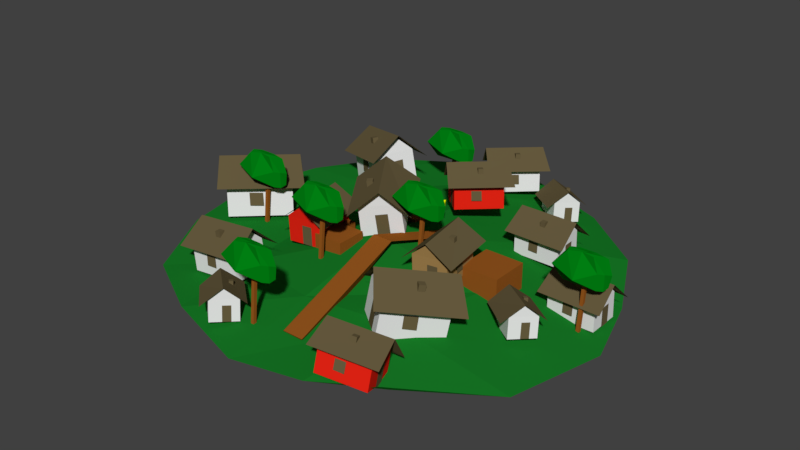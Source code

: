 # Source: city_1.blend  (saved by Blender 2.78.0; exported with 4.5.12 LTS)
import bpy
from mathutils import Matrix  # noqa: F401  (used for matrix-valued properties, if any)

bpy.ops.wm.read_factory_settings(use_empty=True)
scene = bpy.context.scene
scene.name = 'Scene'

# ---- collections
col_collection_1 = bpy.data.collections.new('Collection 1'); scene.collection.children.link(col_collection_1)

# ---- materials (node trees are filled in below, after node groups)
mat_roof = bpy.data.materials.new('Roof')
mat_roof.alpha_threshold = 0.0
mat_roof.use_transparent_shadow = False
mat_roof.diffuse_color = (0.1356, 0.1046, 0.04971, 1.0)
mat_roof.specular_color = (0.1356, 0.1046, 0.04971)
mat_roof.roughness = 0.5
mat_door = bpy.data.materials.new('Door')
mat_door.alpha_threshold = 0.0
mat_door.use_transparent_shadow = False
mat_door.diffuse_color = (0.1356, 0.1046, 0.04971, 1.0)
mat_door.roughness = 0.5
mat_house = bpy.data.materials.new('House')
mat_house.alpha_threshold = 0.0
mat_house.use_transparent_shadow = False
mat_house.roughness = 0.5
mat_house.line_color = (0.0, 0.0, 0.0, 1.0)
mat_house_001 = bpy.data.materials.new('House.001')
mat_house_001.alpha_threshold = 0.0
mat_house_001.use_transparent_shadow = False
mat_house_001.diffuse_color = (0.8, 0.01742, 0.007502, 1.0)
mat_house_001.roughness = 0.5
mat_house_001.line_color = (0.0, 0.0, 0.0, 1.0)
mat_house_002 = bpy.data.materials.new('House.002')
mat_house_002.alpha_threshold = 0.0
mat_house_002.use_transparent_shadow = False
mat_house_002.diffuse_color = (0.3757, 0.2298, 0.08028, 1.0)
mat_house_002.roughness = 0.5
mat_house_002.line_color = (0.0, 0.0, 0.0, 1.0)
mat_crate = bpy.data.materials.new('Crate')
mat_crate.alpha_threshold = 0.0
mat_crate.use_transparent_shadow = False
mat_crate.preview_render_type = 'CUBE'
mat_crate.diffuse_color = (0.3095, 0.09531, 0.0137, 1.0)
mat_crate.roughness = 0.5
mat_material_001 = bpy.data.materials.new('Material.001')
mat_material_001.alpha_threshold = 0.0
mat_material_001.use_transparent_shadow = False
mat_material_001.diffuse_color = (0.0, 0.2079, 0.00612, 1.0)
mat_material_001.specular_color = (0.009888, 0.2598, 0.01026)
mat_material_001.roughness = 0.5
mat_light = bpy.data.materials.new('Light')
mat_light.alpha_threshold = 0.0
mat_light.use_transparent_shadow = False
mat_light.diffuse_color = (0.789, 0.9114, 0.0, 1.0)
mat_light.specular_color = (1.0, 0.6817, 0.0)
mat_light.roughness = 0.5
mat_crate_001 = bpy.data.materials.new('Crate.001')
mat_crate_001.alpha_threshold = 0.0
mat_crate_001.use_transparent_shadow = False
mat_crate_001.preview_render_type = 'CUBE'
mat_crate_001.diffuse_color = (0.3095, 0.09531, 0.0137, 1.0)
mat_crate_001.roughness = 0.5
mat_grass = bpy.data.materials.new('Grass')
mat_grass.alpha_threshold = 0.0
mat_grass.use_transparent_shadow = False
mat_grass.diffuse_color = (0.00866, 0.1902, 0.0192, 1.0)
mat_grass.roughness = 0.5

# ---- material node trees

# ---- world
world_world = bpy.data.worlds.new('World'); scene.world = world_world
world_world.color = (0.05088, 0.05088, 0.05088)
world_world.use_sun_shadow = False
world_world.sun_shadow_jitter_overblur = 0.0
world_world.cycles.sampling_method = 'MANUAL'

# ---- meshes
me_plane_015 = bpy.data.meshes.new('Plane.015')
me_plane_015.from_pydata([(-0.1037, -0.9279, -1.172), (-0.08826, -0.7072, -1.475), (-0.4912, -0.9275, -1.16), (-0.4757, -0.7067, -1.463), (-0.2108, -1.133, -0.5741), (-0.2115, -1.264, -0.4316), (-0.2096, -0.9905, -0.4428), (-0.2102, -1.122, -0.3002), (-0.017, -1.134, -0.5745), (-0.01764, -1.266, -0.4319), (-0.01576, -0.9918, -0.4431), (-0.0164, -1.123, -0.3006), (-1.125, -0.6736, -0.874), (-1.11, -0.1743, -1.435), (-1.128, -0.3896, -0.6103), (-1.113, 0.1098, -1.171), (0.7725, -0.5867, -0.8065), (0.7813, -0.0754, -1.356), (0.7711, -0.3084, -0.5367), (0.7798, 0.2029, -1.087), (-1.331, -0.992, 0.003845), (1.0, -1.0, 0.0), (-1.243, 0.2949, 0.06182), (1.1, 0.2279, -0.02241), (-1.391, -1.272, -1.191), (1.088, -1.302, -1.216), (0.7579, 0.5215, -0.7929), (0.7607, -0.4595, -1.689), (-1.105, -0.4466, -1.685), (-1.107, 0.5344, -0.7894), (0.7305, -0.1917, -0.05806), (0.7364, -1.142, -0.9133), (-1.129, -1.129, -0.9098), (-1.132, -0.1484, -0.01388), (0.6999, -0.9824, -0.06235), (-0.2007, -0.17, -0.03597), (-0.1963, -1.136, -0.9116), (-1.164, -0.9543, -0.03849), (-0.232, -0.9683, -0.05042)], [], [(0, 1, 3, 2), (4, 5, 7, 6), (6, 7, 11, 10), (10, 11, 9, 8), (8, 9, 5, 4), (6, 10, 8, 4), (11, 7, 5, 9), (12, 13, 15, 14), (16, 17, 19, 18), (20, 21, 23, 22), (21, 20, 24, 25), (26, 27, 28, 29), (38, 37, 32, 36), (26, 30, 34, 31, 27), (27, 31, 36, 32, 28), (28, 32, 37, 33, 29), (30, 26, 29, 33, 35), (34, 38, 36, 31), (30, 35, 38, 34), (35, 33, 37, 38)])
me_plane_015.polygons.foreach_set('material_index', [1, 1, 1, 1, 1, 1, 1, 1, 1, 0, 0, 2, 2, 2, 2, 2, 2, 2, 2, 2])
me_plane_015.materials.append(mat_roof)
me_plane_015.materials.append(mat_door)
me_plane_015.materials.append(mat_house)
me_plane_015.use_remesh_preserve_volume = False
me_plane_015.use_remesh_preserve_attributes = False
me_plane_015.use_mirror_vertex_groups = False
me_plane_015.update()
me_plane_014 = bpy.data.meshes.new('Plane.014')
me_plane_014.from_pydata([(-0.1037, -0.9279, -1.172), (-0.08826, -0.7072, -1.475), (-0.4912, -0.9275, -1.16), (-0.4757, -0.7067, -1.463), (-0.2108, -1.133, -0.5741), (-0.2115, -1.264, -0.4316), (-0.2096, -0.9905, -0.4428), (-0.2102, -1.122, -0.3002), (-0.017, -1.134, -0.5745), (-0.01764, -1.266, -0.4319), (-0.01576, -0.9918, -0.4431), (-0.0164, -1.123, -0.3006), (-1.125, -0.6736, -0.874), (-1.11, -0.1743, -1.435), (-1.128, -0.3896, -0.6103), (-1.113, 0.1098, -1.171), (0.7725, -0.5867, -0.8065), (0.7813, -0.0754, -1.356), (0.7711, -0.3084, -0.5367), (0.7798, 0.2029, -1.087), (-1.331, -0.992, 0.003845), (1.0, -1.0, 0.0), (-1.243, 0.2949, 0.06182), (1.1, 0.2279, -0.02241), (-1.391, -1.272, -1.191), (1.088, -1.302, -1.216), (0.7579, 0.5215, -0.7929), (0.7607, -0.4595, -1.689), (-1.105, -0.4466, -1.685), (-1.107, 0.5344, -0.7894), (0.7305, -0.1917, -0.05806), (0.7364, -1.142, -0.9133), (-1.129, -1.129, -0.9098), (-1.132, -0.1484, -0.01388), (0.6999, -0.9824, -0.06235), (-0.2007, -0.17, -0.03597), (-0.1963, -1.136, -0.9116), (-1.164, -0.9543, -0.03849), (-0.232, -0.9683, -0.05042)], [], [(0, 1, 3, 2), (4, 5, 7, 6), (6, 7, 11, 10), (10, 11, 9, 8), (8, 9, 5, 4), (6, 10, 8, 4), (11, 7, 5, 9), (12, 13, 15, 14), (16, 17, 19, 18), (20, 21, 23, 22), (21, 20, 24, 25), (26, 27, 28, 29), (38, 37, 32, 36), (26, 30, 34, 31, 27), (27, 31, 36, 32, 28), (28, 32, 37, 33, 29), (30, 26, 29, 33, 35), (34, 38, 36, 31), (30, 35, 38, 34), (35, 33, 37, 38)])
me_plane_014.polygons.foreach_set('material_index', [1, 1, 1, 1, 1, 1, 1, 1, 1, 0, 0, 2, 2, 2, 2, 2, 2, 2, 2, 2])
me_plane_014.materials.append(mat_roof)
me_plane_014.materials.append(mat_door)
me_plane_014.materials.append(mat_house)
me_plane_014.use_remesh_preserve_volume = False
me_plane_014.use_remesh_preserve_attributes = False
me_plane_014.use_mirror_vertex_groups = False
me_plane_014.update()
me_plane_013 = bpy.data.meshes.new('Plane.013')
me_plane_013.from_pydata([(-0.1037, -0.9279, -1.172), (-0.08826, -0.7072, -1.475), (-0.4912, -0.9275, -1.16), (-0.4757, -0.7067, -1.463), (-0.2108, -1.133, -0.5741), (-0.2115, -1.264, -0.4316), (-0.2096, -0.9905, -0.4428), (-0.2102, -1.122, -0.3002), (-0.017, -1.134, -0.5745), (-0.01764, -1.266, -0.4319), (-0.01576, -0.9918, -0.4431), (-0.0164, -1.123, -0.3006), (-1.125, -0.6736, -0.874), (-1.11, -0.1743, -1.435), (-1.128, -0.3896, -0.6103), (-1.113, 0.1098, -1.171), (0.7725, -0.5867, -0.8065), (0.7813, -0.0754, -1.356), (0.7711, -0.3084, -0.5367), (0.7798, 0.2029, -1.087), (-1.331, -0.992, 0.003845), (1.0, -1.0, 0.0), (-1.243, 0.2949, 0.06182), (1.1, 0.2279, -0.02241), (-1.391, -1.272, -1.191), (1.088, -1.302, -1.216), (0.7579, 0.5215, -0.7929), (0.7607, -0.4595, -1.689), (-1.105, -0.4466, -1.685), (-1.107, 0.5344, -0.7894), (0.7305, -0.1917, -0.05806), (0.7364, -1.142, -0.9133), (-1.129, -1.129, -0.9098), (-1.132, -0.1484, -0.01388), (0.6999, -0.9824, -0.06235), (-0.2007, -0.17, -0.03597), (-0.1963, -1.136, -0.9116), (-1.164, -0.9543, -0.03849), (-0.232, -0.9683, -0.05042)], [], [(0, 1, 3, 2), (4, 5, 7, 6), (6, 7, 11, 10), (10, 11, 9, 8), (8, 9, 5, 4), (6, 10, 8, 4), (11, 7, 5, 9), (12, 13, 15, 14), (16, 17, 19, 18), (20, 21, 23, 22), (21, 20, 24, 25), (26, 27, 28, 29), (38, 37, 32, 36), (26, 30, 34, 31, 27), (27, 31, 36, 32, 28), (28, 32, 37, 33, 29), (30, 26, 29, 33, 35), (34, 38, 36, 31), (30, 35, 38, 34), (35, 33, 37, 38)])
me_plane_013.polygons.foreach_set('material_index', [1, 1, 1, 1, 1, 1, 1, 1, 1, 0, 0, 2, 2, 2, 2, 2, 2, 2, 2, 2])
me_plane_013.materials.append(mat_roof)
me_plane_013.materials.append(mat_door)
me_plane_013.materials.append(mat_house)
me_plane_013.use_remesh_preserve_volume = False
me_plane_013.use_remesh_preserve_attributes = False
me_plane_013.use_mirror_vertex_groups = False
me_plane_013.update()
me_plane_012 = bpy.data.meshes.new('Plane.012')
me_plane_012.from_pydata([(-0.1037, -0.9279, -1.172), (-0.08826, -0.7072, -1.475), (-0.4912, -0.9275, -1.16), (-0.4757, -0.7067, -1.463), (-0.2108, -1.133, -0.5741), (-0.2115, -1.264, -0.4316), (-0.2096, -0.9905, -0.4428), (-0.2102, -1.122, -0.3002), (-0.017, -1.134, -0.5745), (-0.01764, -1.266, -0.4319), (-0.01576, -0.9918, -0.4431), (-0.0164, -1.123, -0.3006), (-1.125, -0.6736, -0.874), (-1.11, -0.1743, -1.435), (-1.128, -0.3896, -0.6103), (-1.113, 0.1098, -1.171), (0.7725, -0.5867, -0.8065), (0.7813, -0.0754, -1.356), (0.7711, -0.3084, -0.5367), (0.7798, 0.2029, -1.087), (-1.331, -0.992, 0.003845), (1.0, -1.0, 0.0), (-1.243, 0.2949, 0.06182), (1.1, 0.2279, -0.02241), (-1.391, -1.272, -1.191), (1.088, -1.302, -1.216), (0.7579, 0.5215, -0.7929), (0.7607, -0.4595, -1.689), (-1.105, -0.4466, -1.685), (-1.107, 0.5344, -0.7894), (0.7305, -0.1917, -0.05806), (0.7364, -1.142, -0.9133), (-1.129, -1.129, -0.9098), (-1.132, -0.1484, -0.01388), (0.6999, -0.9824, -0.06235), (-0.2007, -0.17, -0.03597), (-0.1963, -1.136, -0.9116), (-1.164, -0.9543, -0.03849), (-0.232, -0.9683, -0.05042)], [], [(0, 1, 3, 2), (4, 5, 7, 6), (6, 7, 11, 10), (10, 11, 9, 8), (8, 9, 5, 4), (6, 10, 8, 4), (11, 7, 5, 9), (12, 13, 15, 14), (16, 17, 19, 18), (20, 21, 23, 22), (21, 20, 24, 25), (26, 27, 28, 29), (38, 37, 32, 36), (26, 30, 34, 31, 27), (27, 31, 36, 32, 28), (28, 32, 37, 33, 29), (30, 26, 29, 33, 35), (34, 38, 36, 31), (30, 35, 38, 34), (35, 33, 37, 38)])
me_plane_012.polygons.foreach_set('material_index', [1, 1, 1, 1, 1, 1, 1, 1, 1, 0, 0, 2, 2, 2, 2, 2, 2, 2, 2, 2])
me_plane_012.materials.append(mat_roof)
me_plane_012.materials.append(mat_door)
me_plane_012.materials.append(mat_house)
me_plane_012.use_remesh_preserve_volume = False
me_plane_012.use_remesh_preserve_attributes = False
me_plane_012.use_mirror_vertex_groups = False
me_plane_012.update()
me_plane_011 = bpy.data.meshes.new('Plane.011')
me_plane_011.from_pydata([(-0.1037, -0.9279, -1.172), (-0.08826, -0.7072, -1.475), (-0.4912, -0.9275, -1.16), (-0.4757, -0.7067, -1.463), (-0.2108, -1.133, -0.5741), (-0.2115, -1.264, -0.4316), (-0.2096, -0.9905, -0.4428), (-0.2102, -1.122, -0.3002), (-0.017, -1.134, -0.5745), (-0.01764, -1.266, -0.4319), (-0.01576, -0.9918, -0.4431), (-0.0164, -1.123, -0.3006), (-1.125, -0.6736, -0.874), (-1.11, -0.1743, -1.435), (-1.128, -0.3896, -0.6103), (-1.113, 0.1098, -1.171), (0.7725, -0.5867, -0.8065), (0.7813, -0.0754, -1.356), (0.7711, -0.3084, -0.5367), (0.7798, 0.2029, -1.087), (-1.331, -0.992, 0.003845), (1.0, -1.0, 0.0), (-1.243, 0.2949, 0.06182), (1.1, 0.2279, -0.02241), (-1.391, -1.272, -1.191), (1.088, -1.302, -1.216), (0.7579, 0.5215, -0.7929), (0.7607, -0.4595, -1.689), (-1.105, -0.4466, -1.685), (-1.107, 0.5344, -0.7894), (0.7305, -0.1917, -0.05806), (0.7364, -1.142, -0.9133), (-1.129, -1.129, -0.9098), (-1.132, -0.1484, -0.01388), (0.6999, -0.9824, -0.06235), (-0.2007, -0.17, -0.03597), (-0.1963, -1.136, -0.9116), (-1.164, -0.9543, -0.03849), (-0.232, -0.9683, -0.05042)], [], [(0, 1, 3, 2), (4, 5, 7, 6), (6, 7, 11, 10), (10, 11, 9, 8), (8, 9, 5, 4), (6, 10, 8, 4), (11, 7, 5, 9), (12, 13, 15, 14), (16, 17, 19, 18), (20, 21, 23, 22), (21, 20, 24, 25), (26, 27, 28, 29), (38, 37, 32, 36), (26, 30, 34, 31, 27), (27, 31, 36, 32, 28), (28, 32, 37, 33, 29), (30, 26, 29, 33, 35), (34, 38, 36, 31), (30, 35, 38, 34), (35, 33, 37, 38)])
me_plane_011.polygons.foreach_set('material_index', [1, 1, 1, 1, 1, 1, 1, 1, 1, 0, 0, 2, 2, 2, 2, 2, 2, 2, 2, 2])
me_plane_011.materials.append(mat_roof)
me_plane_011.materials.append(mat_door)
me_plane_011.materials.append(mat_house_001)
me_plane_011.use_remesh_preserve_volume = False
me_plane_011.use_remesh_preserve_attributes = False
me_plane_011.use_mirror_vertex_groups = False
me_plane_011.update()
me_plane_010 = bpy.data.meshes.new('Plane.010')
me_plane_010.from_pydata([(-0.1037, -0.9279, -1.172), (-0.08826, -0.7072, -1.475), (-0.4912, -0.9275, -1.16), (-0.4757, -0.7067, -1.463), (-0.2108, -1.133, -0.5741), (-0.2115, -1.264, -0.4316), (-0.2096, -0.9905, -0.4428), (-0.2102, -1.122, -0.3002), (-0.017, -1.134, -0.5745), (-0.01764, -1.266, -0.4319), (-0.01576, -0.9918, -0.4431), (-0.0164, -1.123, -0.3006), (-1.125, -0.6736, -0.874), (-1.11, -0.1743, -1.435), (-1.128, -0.3896, -0.6103), (-1.113, 0.1098, -1.171), (0.7725, -0.5867, -0.8065), (0.7813, -0.0754, -1.356), (0.7711, -0.3084, -0.5367), (0.7798, 0.2029, -1.087), (-1.331, -0.992, 0.003845), (1.0, -1.0, 0.0), (-1.243, 0.2949, 0.06182), (1.1, 0.2279, -0.02241), (-1.391, -1.272, -1.191), (1.088, -1.302, -1.216), (0.7579, 0.5215, -0.7929), (0.7607, -0.4595, -1.689), (-1.105, -0.4466, -1.685), (-1.107, 0.5344, -0.7894), (0.7305, -0.1917, -0.05806), (0.7364, -1.142, -0.9133), (-1.129, -1.129, -0.9098), (-1.132, -0.1484, -0.01388), (0.6999, -0.9824, -0.06235), (-0.2007, -0.17, -0.03597), (-0.1963, -1.136, -0.9116), (-1.164, -0.9543, -0.03849), (-0.232, -0.9683, -0.05042)], [], [(0, 1, 3, 2), (4, 5, 7, 6), (6, 7, 11, 10), (10, 11, 9, 8), (8, 9, 5, 4), (6, 10, 8, 4), (11, 7, 5, 9), (12, 13, 15, 14), (16, 17, 19, 18), (20, 21, 23, 22), (21, 20, 24, 25), (26, 27, 28, 29), (38, 37, 32, 36), (26, 30, 34, 31, 27), (27, 31, 36, 32, 28), (28, 32, 37, 33, 29), (30, 26, 29, 33, 35), (34, 38, 36, 31), (30, 35, 38, 34), (35, 33, 37, 38)])
me_plane_010.polygons.foreach_set('material_index', [1, 1, 1, 1, 1, 1, 1, 1, 1, 0, 0, 2, 2, 2, 2, 2, 2, 2, 2, 2])
me_plane_010.materials.append(mat_roof)
me_plane_010.materials.append(mat_door)
me_plane_010.materials.append(mat_house_002)
me_plane_010.use_remesh_preserve_volume = False
me_plane_010.use_remesh_preserve_attributes = False
me_plane_010.use_mirror_vertex_groups = False
me_plane_010.update()
me_plane_009 = bpy.data.meshes.new('Plane.009')
me_plane_009.from_pydata([(-0.1037, -0.9279, -1.172), (-0.08826, -0.7072, -1.475), (-0.4912, -0.9275, -1.16), (-0.4757, -0.7067, -1.463), (-0.2108, -1.133, -0.5741), (-0.2115, -1.264, -0.4316), (-0.2096, -0.9905, -0.4428), (-0.2102, -1.122, -0.3002), (-0.017, -1.134, -0.5745), (-0.01764, -1.266, -0.4319), (-0.01576, -0.9918, -0.4431), (-0.0164, -1.123, -0.3006), (-1.125, -0.6736, -0.874), (-1.11, -0.1743, -1.435), (-1.128, -0.3896, -0.6103), (-1.113, 0.1098, -1.171), (0.7725, -0.5867, -0.8065), (0.7813, -0.0754, -1.356), (0.7711, -0.3084, -0.5367), (0.7798, 0.2029, -1.087), (-1.331, -0.992, 0.003845), (1.0, -1.0, 0.0), (-1.243, 0.2949, 0.06182), (1.1, 0.2279, -0.02241), (-1.391, -1.272, -1.191), (1.088, -1.302, -1.216), (0.7579, 0.5215, -0.7929), (0.7607, -0.4595, -1.689), (-1.105, -0.4466, -1.685), (-1.107, 0.5344, -0.7894), (0.7305, -0.1917, -0.05806), (0.7364, -1.142, -0.9133), (-1.129, -1.129, -0.9098), (-1.132, -0.1484, -0.01388), (0.6999, -0.9824, -0.06235), (-0.2007, -0.17, -0.03597), (-0.1963, -1.136, -0.9116), (-1.164, -0.9543, -0.03849), (-0.232, -0.9683, -0.05042)], [], [(0, 1, 3, 2), (4, 5, 7, 6), (6, 7, 11, 10), (10, 11, 9, 8), (8, 9, 5, 4), (6, 10, 8, 4), (11, 7, 5, 9), (12, 13, 15, 14), (16, 17, 19, 18), (20, 21, 23, 22), (21, 20, 24, 25), (26, 27, 28, 29), (38, 37, 32, 36), (26, 30, 34, 31, 27), (27, 31, 36, 32, 28), (28, 32, 37, 33, 29), (30, 26, 29, 33, 35), (34, 38, 36, 31), (30, 35, 38, 34), (35, 33, 37, 38)])
me_plane_009.polygons.foreach_set('material_index', [1, 1, 1, 1, 1, 1, 1, 1, 1, 0, 0, 2, 2, 2, 2, 2, 2, 2, 2, 2])
me_plane_009.materials.append(mat_roof)
me_plane_009.materials.append(mat_door)
me_plane_009.materials.append(mat_house_001)
me_plane_009.use_remesh_preserve_volume = False
me_plane_009.use_remesh_preserve_attributes = False
me_plane_009.use_mirror_vertex_groups = False
me_plane_009.update()
me_plane_004 = bpy.data.meshes.new('Plane.004')
me_plane_004.from_pydata([(-0.1037, -0.9279, -1.172), (-0.08826, -0.7072, -1.475), (-0.4912, -0.9275, -1.16), (-0.4757, -0.7067, -1.463), (-0.2108, -1.133, -0.5741), (-0.2115, -1.264, -0.4316), (-0.2096, -0.9905, -0.4428), (-0.2102, -1.122, -0.3002), (-0.017, -1.134, -0.5745), (-0.01764, -1.266, -0.4319), (-0.01576, -0.9918, -0.4431), (-0.0164, -1.123, -0.3006), (-1.125, -0.6736, -0.874), (-1.11, -0.1743, -1.435), (-1.128, -0.3896, -0.6103), (-1.113, 0.1098, -1.171), (0.7725, -0.5867, -0.8065), (0.7813, -0.0754, -1.356), (0.7711, -0.3084, -0.5367), (0.7798, 0.2029, -1.087), (-1.331, -0.992, 0.003845), (1.0, -1.0, 0.0), (-1.243, 0.2949, 0.06182), (1.1, 0.2279, -0.02241), (-1.391, -1.272, -1.191), (1.088, -1.302, -1.216), (0.7579, 0.5215, -0.7929), (0.7607, -0.4595, -1.689), (-1.105, -0.4466, -1.685), (-1.107, 0.5344, -0.7894), (0.7305, -0.1917, -0.05806), (0.7364, -1.142, -0.9133), (-1.129, -1.129, -0.9098), (-1.132, -0.1484, -0.01388), (0.6999, -0.9824, -0.06235), (-0.2007, -0.17, -0.03597), (-0.1963, -1.136, -0.9116), (-1.164, -0.9543, -0.03849), (-0.232, -0.9683, -0.05042)], [], [(0, 1, 3, 2), (4, 5, 7, 6), (6, 7, 11, 10), (10, 11, 9, 8), (8, 9, 5, 4), (6, 10, 8, 4), (11, 7, 5, 9), (12, 13, 15, 14), (16, 17, 19, 18), (20, 21, 23, 22), (21, 20, 24, 25), (26, 27, 28, 29), (38, 37, 32, 36), (26, 30, 34, 31, 27), (27, 31, 36, 32, 28), (28, 32, 37, 33, 29), (30, 26, 29, 33, 35), (34, 38, 36, 31), (30, 35, 38, 34), (35, 33, 37, 38)])
me_plane_004.polygons.foreach_set('material_index', [1, 1, 1, 1, 1, 1, 1, 1, 1, 0, 0, 2, 2, 2, 2, 2, 2, 2, 2, 2])
me_plane_004.materials.append(mat_roof)
me_plane_004.materials.append(mat_door)
me_plane_004.materials.append(mat_house_001)
me_plane_004.use_remesh_preserve_volume = False
me_plane_004.use_remesh_preserve_attributes = False
me_plane_004.use_mirror_vertex_groups = False
me_plane_004.update()
me_plane_003 = bpy.data.meshes.new('Plane.003')
me_plane_003.from_pydata([(-0.1037, -0.9279, -1.172), (-0.08826, -0.7072, -1.475), (-0.4912, -0.9275, -1.16), (-0.4757, -0.7067, -1.463), (-0.2108, -1.133, -0.5741), (-0.2115, -1.264, -0.4316), (-0.2096, -0.9905, -0.4428), (-0.2102, -1.122, -0.3002), (-0.017, -1.134, -0.5745), (-0.01764, -1.266, -0.4319), (-0.01576, -0.9918, -0.4431), (-0.0164, -1.123, -0.3006), (-1.125, -0.6736, -0.874), (-1.11, -0.1743, -1.435), (-1.128, -0.3896, -0.6103), (-1.113, 0.1098, -1.171), (0.7725, -0.5867, -0.8065), (0.7813, -0.0754, -1.356), (0.7711, -0.3084, -0.5367), (0.7798, 0.2029, -1.087), (-1.331, -0.992, 0.003845), (1.0, -1.0, 0.0), (-1.243, 0.2949, 0.06182), (1.1, 0.2279, -0.02241), (-1.391, -1.272, -1.191), (1.088, -1.302, -1.216), (0.7579, 0.5215, -0.7929), (0.7607, -0.4595, -1.689), (-1.105, -0.4466, -1.685), (-1.107, 0.5344, -0.7894), (0.7305, -0.1917, -0.05806), (0.7364, -1.142, -0.9133), (-1.129, -1.129, -0.9098), (-1.132, -0.1484, -0.01388), (0.6999, -0.9824, -0.06235), (-0.2007, -0.17, -0.03597), (-0.1963, -1.136, -0.9116), (-1.164, -0.9543, -0.03849), (-0.232, -0.9683, -0.05042)], [], [(0, 1, 3, 2), (4, 5, 7, 6), (6, 7, 11, 10), (10, 11, 9, 8), (8, 9, 5, 4), (6, 10, 8, 4), (11, 7, 5, 9), (12, 13, 15, 14), (16, 17, 19, 18), (20, 21, 23, 22), (21, 20, 24, 25), (26, 27, 28, 29), (38, 37, 32, 36), (26, 30, 34, 31, 27), (27, 31, 36, 32, 28), (28, 32, 37, 33, 29), (30, 26, 29, 33, 35), (34, 38, 36, 31), (30, 35, 38, 34), (35, 33, 37, 38)])
me_plane_003.polygons.foreach_set('material_index', [1, 1, 1, 1, 1, 1, 1, 1, 1, 0, 0, 2, 2, 2, 2, 2, 2, 2, 2, 2])
me_plane_003.materials.append(mat_roof)
me_plane_003.materials.append(mat_door)
me_plane_003.materials.append(mat_house)
me_plane_003.use_remesh_preserve_volume = False
me_plane_003.use_remesh_preserve_attributes = False
me_plane_003.use_mirror_vertex_groups = False
me_plane_003.update()
me_plane_002 = bpy.data.meshes.new('Plane.002')
me_plane_002.from_pydata([(-0.1037, -0.9279, -1.172), (-0.08826, -0.7072, -1.475), (-0.4912, -0.9275, -1.16), (-0.4757, -0.7067, -1.463), (-0.2108, -1.133, -0.5741), (-0.2115, -1.264, -0.4316), (-0.2096, -0.9905, -0.4428), (-0.2102, -1.122, -0.3002), (-0.017, -1.134, -0.5745), (-0.01764, -1.266, -0.4319), (-0.01576, -0.9918, -0.4431), (-0.0164, -1.123, -0.3006), (-1.125, -0.6736, -0.874), (-1.11, -0.1743, -1.435), (-1.128, -0.3896, -0.6103), (-1.113, 0.1098, -1.171), (0.7725, -0.5867, -0.8065), (0.7813, -0.0754, -1.356), (0.7711, -0.3084, -0.5367), (0.7798, 0.2029, -1.087), (-1.331, -0.992, 0.003845), (1.0, -1.0, 0.0), (-1.243, 0.2949, 0.06182), (1.1, 0.2279, -0.02241), (-1.391, -1.272, -1.191), (1.088, -1.302, -1.216), (0.7579, 0.5215, -0.7929), (0.7607, -0.4595, -1.689), (-1.105, -0.4466, -1.685), (-1.107, 0.5344, -0.7894), (0.7305, -0.1917, -0.05806), (0.7364, -1.142, -0.9133), (-1.129, -1.129, -0.9098), (-1.132, -0.1484, -0.01388), (0.6999, -0.9824, -0.06235), (-0.2007, -0.17, -0.03597), (-0.1963, -1.136, -0.9116), (-1.164, -0.9543, -0.03849), (-0.232, -0.9683, -0.05042)], [], [(0, 1, 3, 2), (4, 5, 7, 6), (6, 7, 11, 10), (10, 11, 9, 8), (8, 9, 5, 4), (6, 10, 8, 4), (11, 7, 5, 9), (12, 13, 15, 14), (16, 17, 19, 18), (20, 21, 23, 22), (21, 20, 24, 25), (26, 27, 28, 29), (38, 37, 32, 36), (26, 30, 34, 31, 27), (27, 31, 36, 32, 28), (28, 32, 37, 33, 29), (30, 26, 29, 33, 35), (34, 38, 36, 31), (30, 35, 38, 34), (35, 33, 37, 38)])
me_plane_002.polygons.foreach_set('material_index', [1, 1, 1, 1, 1, 1, 1, 1, 1, 0, 0, 2, 2, 2, 2, 2, 2, 2, 2, 2])
me_plane_002.materials.append(mat_roof)
me_plane_002.materials.append(mat_door)
me_plane_002.materials.append(mat_house)
me_plane_002.use_remesh_preserve_volume = False
me_plane_002.use_remesh_preserve_attributes = False
me_plane_002.use_mirror_vertex_groups = False
me_plane_002.update()
me_cube_020 = bpy.data.meshes.new('Cube.020')
me_cube_020.from_pydata([(-14.36, -0.03247, 27.21), (-14.52, -0.75, 45.54), (-8.546, 5.164, 26.85), (-10.64, 5.276, 46.5), (5.287, 0.2303, 29.3), (0.2737, 0.3328, 47.81), (9.172, 6.17, 30.48), (6.649, 4.954, 47.52), (-11.45, 2.566, 27.03), (-20.61, -3.962, 36.03), (-15.29, 2.704, 46.08), (-13.46, 8.72, 36.78), (1.277, 5.295, 27.89), (-0.8117, 5.408, 47.54), (10.06, 5.483, 38.76), (8.194, 2.829, 29.12), (5.002, 3.291, 48.66), (4.242, 0.2865, 39.13), (-4.537, 0.09894, 28.26), (-6.626, 0.2112, 47.91), (-3.719, 2.809, 47.72), (-1.63, 2.697, 28.07), (-4.394, -8.919, 35.35), (7.149, 2.885, 38.94), (-2.315, 14.56, 36.78), (-18.59, 3.496, 34.88), (-1.0, -1.0, -1.0), (-3.796, 1.828, 27.61), (-1.0, 1.0, -1.0), (-3.796, 3.828, 27.61), (1.0, -1.0, -1.0), (-1.796, 1.828, 27.61), (1.0, 1.0, -1.0), (-1.796, 3.828, 27.61)], [], [(25, 10, 3, 11), (24, 13, 7, 14), (23, 16, 5, 17), (22, 19, 1, 9), (21, 15, 4, 18), (20, 10, 1, 19), (16, 20, 19, 5), (7, 13, 20, 16), (13, 3, 10, 20), (8, 21, 18, 0), (2, 12, 21, 8), (12, 6, 15, 21), (18, 22, 9, 0), (4, 17, 22, 18), (17, 5, 19, 22), (15, 23, 17, 4), (6, 14, 23, 15), (14, 7, 16, 23), (12, 24, 14, 6), (2, 11, 24, 12), (11, 3, 13, 24), (8, 25, 11, 2), (0, 9, 25, 8), (9, 1, 10, 25), (26, 27, 29, 28), (28, 29, 33, 32), (32, 33, 31, 30), (30, 31, 27, 26), (28, 32, 30, 26), (33, 29, 27, 31)])
me_cube_020.polygons.foreach_set('material_index', [1, 1, 1, 1, 1, 1, 1, 1, 1, 1, 1, 1, 1, 1, 1, 1, 1, 1, 1, 1, 1, 1, 1, 1, 0, 0, 0, 0, 0, 0])
me_cube_020.materials.append(mat_crate)
me_cube_020.materials.append(mat_material_001)
me_cube_020.use_remesh_preserve_volume = False
me_cube_020.use_remesh_preserve_attributes = False
me_cube_020.use_mirror_vertex_groups = False
me_cube_020.update()
me_cube_015 = bpy.data.meshes.new('Cube.015')
me_cube_015.from_pydata([(-14.36, -0.03247, 27.21), (-14.52, -0.75, 45.54), (-8.546, 5.164, 26.85), (-10.64, 5.276, 46.5), (5.287, 0.2303, 29.3), (0.2737, 0.3328, 47.81), (9.172, 6.17, 30.48), (6.649, 4.954, 47.52), (-11.45, 2.566, 27.03), (-20.61, -3.962, 36.03), (-15.29, 2.704, 46.08), (-13.46, 8.72, 36.78), (1.277, 5.295, 27.89), (-0.8117, 5.408, 47.54), (10.06, 5.483, 38.76), (8.194, 2.829, 29.12), (5.002, 3.291, 48.66), (4.242, 0.2865, 39.13), (-4.537, 0.09894, 28.26), (-6.626, 0.2112, 47.91), (-3.719, 2.809, 47.72), (-1.63, 2.697, 28.07), (-4.394, -8.919, 35.35), (7.149, 2.885, 38.94), (-2.315, 14.56, 36.78), (-18.59, 3.496, 34.88), (-1.0, -1.0, -1.0), (-3.796, 1.828, 27.61), (-1.0, 1.0, -1.0), (-3.796, 3.828, 27.61), (1.0, -1.0, -1.0), (-1.796, 1.828, 27.61), (1.0, 1.0, -1.0), (-1.796, 3.828, 27.61)], [], [(25, 10, 3, 11), (24, 13, 7, 14), (23, 16, 5, 17), (22, 19, 1, 9), (21, 15, 4, 18), (20, 10, 1, 19), (16, 20, 19, 5), (7, 13, 20, 16), (13, 3, 10, 20), (8, 21, 18, 0), (2, 12, 21, 8), (12, 6, 15, 21), (18, 22, 9, 0), (4, 17, 22, 18), (17, 5, 19, 22), (15, 23, 17, 4), (6, 14, 23, 15), (14, 7, 16, 23), (12, 24, 14, 6), (2, 11, 24, 12), (11, 3, 13, 24), (8, 25, 11, 2), (0, 9, 25, 8), (9, 1, 10, 25), (26, 27, 29, 28), (28, 29, 33, 32), (32, 33, 31, 30), (30, 31, 27, 26), (28, 32, 30, 26), (33, 29, 27, 31)])
me_cube_015.polygons.foreach_set('material_index', [1, 1, 1, 1, 1, 1, 1, 1, 1, 1, 1, 1, 1, 1, 1, 1, 1, 1, 1, 1, 1, 1, 1, 1, 0, 0, 0, 0, 0, 0])
me_cube_015.materials.append(mat_crate)
me_cube_015.materials.append(mat_material_001)
me_cube_015.use_remesh_preserve_volume = False
me_cube_015.use_remesh_preserve_attributes = False
me_cube_015.use_mirror_vertex_groups = False
me_cube_015.update()
me_cube_014 = bpy.data.meshes.new('Cube.014')
me_cube_014.from_pydata([(0.6664, -0.09867, -0.2785), (0.6664, -0.09867, 0.1322), (0.6664, 0.312, -0.2785), (0.6664, 0.312, 0.1322), (0.7779, -0.136, -0.2554), (0.7646, -0.1416, 0.1445), (0.7779, 0.2747, -0.2554), (0.7779, 0.2747, 0.1553)], [], [(0, 1, 3, 2), (2, 3, 7, 6), (6, 7, 5, 4), (4, 5, 1, 0), (2, 6, 4, 0), (7, 3, 1, 5)])
me_cube_014.materials.append(mat_light)
me_cube_014.use_remesh_preserve_volume = False
me_cube_014.use_remesh_preserve_attributes = False
me_cube_014.use_mirror_vertex_groups = False
me_cube_014.update()
me_cube_013 = bpy.data.meshes.new('Cube.013')
me_cube_013.from_pydata([(0.6664, -0.09867, -0.2785), (0.6664, -0.09867, 0.1322), (0.6664, 0.312, -0.2785), (0.6664, 0.312, 0.1322), (0.7779, -0.136, -0.2554), (0.7646, -0.1416, 0.1445), (0.7779, 0.2747, -0.2554), (0.7779, 0.2747, 0.1553)], [], [(0, 1, 3, 2), (2, 3, 7, 6), (6, 7, 5, 4), (4, 5, 1, 0), (2, 6, 4, 0), (7, 3, 1, 5)])
me_cube_013.materials.append(mat_light)
me_cube_013.use_remesh_preserve_volume = False
me_cube_013.use_remesh_preserve_attributes = False
me_cube_013.use_mirror_vertex_groups = False
me_cube_013.update()
me_cube_012 = bpy.data.meshes.new('Cube.012')
me_cube_012.from_pydata([(0.6664, -0.09867, -0.2785), (0.6664, -0.09867, 0.1322), (0.6664, 0.312, -0.2785), (0.6664, 0.312, 0.1322), (0.7779, -0.136, -0.2554), (0.7646, -0.1416, 0.1445), (0.7779, 0.2747, -0.2554), (0.7779, 0.2747, 0.1553)], [], [(0, 1, 3, 2), (2, 3, 7, 6), (6, 7, 5, 4), (4, 5, 1, 0), (2, 6, 4, 0), (7, 3, 1, 5)])
me_cube_012.materials.append(mat_light)
me_cube_012.use_remesh_preserve_volume = False
me_cube_012.use_remesh_preserve_attributes = False
me_cube_012.use_mirror_vertex_groups = False
me_cube_012.update()
me_cube_010 = bpy.data.meshes.new('Cube.010')
me_cube_010.from_pydata([(-14.36, -0.03247, 27.21), (-14.52, -0.75, 45.54), (-8.546, 5.164, 26.85), (-10.64, 5.276, 46.5), (5.287, 0.2303, 29.3), (0.2737, 0.3328, 47.81), (9.172, 6.17, 30.48), (6.649, 4.954, 47.52), (-11.45, 2.566, 27.03), (-20.61, -3.962, 36.03), (-15.29, 2.704, 46.08), (-13.46, 8.72, 36.78), (1.277, 5.295, 27.89), (-0.8117, 5.408, 47.54), (10.06, 5.483, 38.76), (8.194, 2.829, 29.12), (5.002, 3.291, 48.66), (4.242, 0.2865, 39.13), (-4.537, 0.09894, 28.26), (-6.626, 0.2112, 47.91), (-3.719, 2.809, 47.72), (-1.63, 2.697, 28.07), (-4.394, -8.919, 35.35), (7.149, 2.885, 38.94), (-2.315, 14.56, 36.78), (-18.59, 3.496, 34.88), (-1.0, -1.0, -1.0), (-3.796, 1.828, 27.61), (-1.0, 1.0, -1.0), (-3.796, 3.828, 27.61), (1.0, -1.0, -1.0), (-1.796, 1.828, 27.61), (1.0, 1.0, -1.0), (-1.796, 3.828, 27.61)], [], [(25, 10, 3, 11), (24, 13, 7, 14), (23, 16, 5, 17), (22, 19, 1, 9), (21, 15, 4, 18), (20, 10, 1, 19), (16, 20, 19, 5), (7, 13, 20, 16), (13, 3, 10, 20), (8, 21, 18, 0), (2, 12, 21, 8), (12, 6, 15, 21), (18, 22, 9, 0), (4, 17, 22, 18), (17, 5, 19, 22), (15, 23, 17, 4), (6, 14, 23, 15), (14, 7, 16, 23), (12, 24, 14, 6), (2, 11, 24, 12), (11, 3, 13, 24), (8, 25, 11, 2), (0, 9, 25, 8), (9, 1, 10, 25), (26, 27, 29, 28), (28, 29, 33, 32), (32, 33, 31, 30), (30, 31, 27, 26), (28, 32, 30, 26), (33, 29, 27, 31)])
me_cube_010.polygons.foreach_set('material_index', [1, 1, 1, 1, 1, 1, 1, 1, 1, 1, 1, 1, 1, 1, 1, 1, 1, 1, 1, 1, 1, 1, 1, 1, 0, 0, 0, 0, 0, 0])
me_cube_010.materials.append(mat_crate)
me_cube_010.materials.append(mat_material_001)
me_cube_010.use_remesh_preserve_volume = False
me_cube_010.use_remesh_preserve_attributes = False
me_cube_010.use_mirror_vertex_groups = False
me_cube_010.update()
me_cube_009 = bpy.data.meshes.new('Cube.009')
me_cube_009.from_pydata([(-14.36, -0.03247, 27.21), (-14.52, -0.75, 45.54), (-8.546, 5.164, 26.85), (-10.64, 5.276, 46.5), (5.287, 0.2303, 29.3), (0.2737, 0.3328, 47.81), (9.172, 6.17, 30.48), (6.649, 4.954, 47.52), (-11.45, 2.566, 27.03), (-20.61, -3.962, 36.03), (-15.29, 2.704, 46.08), (-13.46, 8.72, 36.78), (1.277, 5.295, 27.89), (-0.8117, 5.408, 47.54), (10.06, 5.483, 38.76), (8.194, 2.829, 29.12), (5.002, 3.291, 48.66), (4.242, 0.2865, 39.13), (-4.537, 0.09894, 28.26), (-6.626, 0.2112, 47.91), (-3.719, 2.809, 47.72), (-1.63, 2.697, 28.07), (-4.394, -8.919, 35.35), (7.149, 2.885, 38.94), (-2.315, 14.56, 36.78), (-18.59, 3.496, 34.88), (-1.0, -1.0, -1.0), (-3.796, 1.828, 27.61), (-1.0, 1.0, -1.0), (-3.796, 3.828, 27.61), (1.0, -1.0, -1.0), (-1.796, 1.828, 27.61), (1.0, 1.0, -1.0), (-1.796, 3.828, 27.61)], [], [(25, 10, 3, 11), (24, 13, 7, 14), (23, 16, 5, 17), (22, 19, 1, 9), (21, 15, 4, 18), (20, 10, 1, 19), (16, 20, 19, 5), (7, 13, 20, 16), (13, 3, 10, 20), (8, 21, 18, 0), (2, 12, 21, 8), (12, 6, 15, 21), (18, 22, 9, 0), (4, 17, 22, 18), (17, 5, 19, 22), (15, 23, 17, 4), (6, 14, 23, 15), (14, 7, 16, 23), (12, 24, 14, 6), (2, 11, 24, 12), (11, 3, 13, 24), (8, 25, 11, 2), (0, 9, 25, 8), (9, 1, 10, 25), (26, 27, 29, 28), (28, 29, 33, 32), (32, 33, 31, 30), (30, 31, 27, 26), (28, 32, 30, 26), (33, 29, 27, 31)])
me_cube_009.polygons.foreach_set('material_index', [1, 1, 1, 1, 1, 1, 1, 1, 1, 1, 1, 1, 1, 1, 1, 1, 1, 1, 1, 1, 1, 1, 1, 1, 0, 0, 0, 0, 0, 0])
me_cube_009.materials.append(mat_crate)
me_cube_009.materials.append(mat_material_001)
me_cube_009.use_remesh_preserve_volume = False
me_cube_009.use_remesh_preserve_attributes = False
me_cube_009.use_mirror_vertex_groups = False
me_cube_009.update()
me_cube_008 = bpy.data.meshes.new('Cube.008')
me_cube_008.from_pydata([(-14.36, -0.03247, 27.21), (-14.52, -0.75, 45.54), (-8.546, 5.164, 26.85), (-10.64, 5.276, 46.5), (5.287, 0.2303, 29.3), (0.2737, 0.3328, 47.81), (9.172, 6.17, 30.48), (6.649, 4.954, 47.52), (-11.45, 2.566, 27.03), (-20.61, -3.962, 36.03), (-15.29, 2.704, 46.08), (-13.46, 8.72, 36.78), (1.277, 5.295, 27.89), (-0.8117, 5.408, 47.54), (10.06, 5.483, 38.76), (8.194, 2.829, 29.12), (5.002, 3.291, 48.66), (4.242, 0.2865, 39.13), (-4.537, 0.09894, 28.26), (-6.626, 0.2112, 47.91), (-3.719, 2.809, 47.72), (-1.63, 2.697, 28.07), (-4.394, -8.919, 35.35), (7.149, 2.885, 38.94), (-2.315, 14.56, 36.78), (-18.59, 3.496, 34.88), (-1.0, -1.0, -1.0), (-3.796, 1.828, 27.61), (-1.0, 1.0, -1.0), (-3.796, 3.828, 27.61), (1.0, -1.0, -1.0), (-1.796, 1.828, 27.61), (1.0, 1.0, -1.0), (-1.796, 3.828, 27.61)], [], [(25, 10, 3, 11), (24, 13, 7, 14), (23, 16, 5, 17), (22, 19, 1, 9), (21, 15, 4, 18), (20, 10, 1, 19), (16, 20, 19, 5), (7, 13, 20, 16), (13, 3, 10, 20), (8, 21, 18, 0), (2, 12, 21, 8), (12, 6, 15, 21), (18, 22, 9, 0), (4, 17, 22, 18), (17, 5, 19, 22), (15, 23, 17, 4), (6, 14, 23, 15), (14, 7, 16, 23), (12, 24, 14, 6), (2, 11, 24, 12), (11, 3, 13, 24), (8, 25, 11, 2), (0, 9, 25, 8), (9, 1, 10, 25), (26, 27, 29, 28), (28, 29, 33, 32), (32, 33, 31, 30), (30, 31, 27, 26), (28, 32, 30, 26), (33, 29, 27, 31)])
me_cube_008.polygons.foreach_set('material_index', [1, 1, 1, 1, 1, 1, 1, 1, 1, 1, 1, 1, 1, 1, 1, 1, 1, 1, 1, 1, 1, 1, 1, 1, 0, 0, 0, 0, 0, 0])
me_cube_008.materials.append(mat_crate)
me_cube_008.materials.append(mat_material_001)
me_cube_008.use_remesh_preserve_volume = False
me_cube_008.use_remesh_preserve_attributes = False
me_cube_008.use_mirror_vertex_groups = False
me_cube_008.update()
me_cube_001 = bpy.data.meshes.new('Cube.001')
me_cube_001.from_pydata([(-14.36, -0.03247, 27.21), (-14.52, -0.75, 45.54), (-8.546, 5.164, 26.85), (-10.64, 5.276, 46.5), (5.287, 0.2303, 29.3), (0.2737, 0.3328, 47.81), (9.172, 6.17, 30.48), (6.649, 4.954, 47.52), (-11.45, 2.566, 27.03), (-20.61, -3.962, 36.03), (-15.29, 2.704, 46.08), (-13.46, 8.72, 36.78), (1.277, 5.295, 27.89), (-0.8117, 5.408, 47.54), (10.06, 5.483, 38.76), (8.194, 2.829, 29.12), (5.002, 3.291, 48.66), (4.242, 0.2865, 39.13), (-4.537, 0.09894, 28.26), (-6.626, 0.2112, 47.91), (-3.719, 2.809, 47.72), (-1.63, 2.697, 28.07), (-4.394, -8.919, 35.35), (7.149, 2.885, 38.94), (-2.315, 14.56, 36.78), (-18.59, 3.496, 34.88), (-1.0, -1.0, -1.0), (-3.796, 1.828, 27.61), (-1.0, 1.0, -1.0), (-3.796, 3.828, 27.61), (1.0, -1.0, -1.0), (-1.796, 1.828, 27.61), (1.0, 1.0, -1.0), (-1.796, 3.828, 27.61)], [], [(25, 10, 3, 11), (24, 13, 7, 14), (23, 16, 5, 17), (22, 19, 1, 9), (21, 15, 4, 18), (20, 10, 1, 19), (16, 20, 19, 5), (7, 13, 20, 16), (13, 3, 10, 20), (8, 21, 18, 0), (2, 12, 21, 8), (12, 6, 15, 21), (18, 22, 9, 0), (4, 17, 22, 18), (17, 5, 19, 22), (15, 23, 17, 4), (6, 14, 23, 15), (14, 7, 16, 23), (12, 24, 14, 6), (2, 11, 24, 12), (11, 3, 13, 24), (8, 25, 11, 2), (0, 9, 25, 8), (9, 1, 10, 25), (26, 27, 29, 28), (28, 29, 33, 32), (32, 33, 31, 30), (30, 31, 27, 26), (28, 32, 30, 26), (33, 29, 27, 31)])
me_cube_001.polygons.foreach_set('material_index', [1, 1, 1, 1, 1, 1, 1, 1, 1, 1, 1, 1, 1, 1, 1, 1, 1, 1, 1, 1, 1, 1, 1, 1, 0, 0, 0, 0, 0, 0])
me_cube_001.materials.append(mat_crate_001)
me_cube_001.materials.append(mat_material_001)
me_cube_001.use_remesh_preserve_volume = False
me_cube_001.use_remesh_preserve_attributes = False
me_cube_001.use_mirror_vertex_groups = False
me_cube_001.update()
me_cube_000 = bpy.data.meshes.new('Cube.000')
me_cube_000.from_pydata([(0.2755, -5.088, -0.8034), (0.6106, -5.297, -0.5094), (-1.0, 1.0, -1.0), (-1.605, 8.069, 1.885), (2.276, -5.088, -0.8034), (2.611, -5.297, -0.5094), (1.0, 1.0, -1.0), (0.3949, 8.069, 1.885), (1.303, 14.27, 0.8087), (3.303, 14.27, 0.8087)], [], [(0, 1, 3, 2), (2, 3, 7, 6), (6, 7, 5, 4), (4, 5, 1, 0), (2, 6, 4, 0), (7, 3, 1, 5), (3, 7, 9, 8)])
me_cube_000.materials.append(mat_crate)
me_cube_000.use_remesh_preserve_volume = False
me_cube_000.use_remesh_preserve_attributes = False
me_cube_000.use_mirror_vertex_groups = False
me_cube_000.update()
me_cube_007 = bpy.data.meshes.new('Cube.007')
me_cube_007.from_pydata([(-1.0, -1.0, -1.0), (-1.0, -1.0, 1.0), (-1.0, 1.0, -1.0), (-1.0, 1.0, 1.0), (1.0, -1.0, -1.0), (1.0, -1.0, 1.0), (1.0, 1.0, -1.0), (1.0, 1.0, 1.0)], [], [(0, 1, 3, 2), (2, 3, 7, 6), (6, 7, 5, 4), (4, 5, 1, 0), (2, 6, 4, 0), (7, 3, 1, 5)])
me_cube_007.materials.append(mat_crate)
me_cube_007.use_remesh_preserve_volume = False
me_cube_007.use_remesh_preserve_attributes = False
me_cube_007.use_mirror_vertex_groups = False
me_cube_007.update()
me_cube_006 = bpy.data.meshes.new('Cube.006')
me_cube_006.from_pydata([(-1.0, -1.0, -1.0), (-1.0, -1.0, 1.0), (-1.0, 1.0, -1.0), (-1.0, 1.0, 1.0), (1.0, -1.0, -1.0), (1.0, -1.0, 1.0), (1.0, 1.0, -1.0), (1.0, 1.0, 1.0)], [], [(0, 1, 3, 2), (2, 3, 7, 6), (6, 7, 5, 4), (4, 5, 1, 0), (2, 6, 4, 0), (7, 3, 1, 5)])
me_cube_006.materials.append(mat_crate)
me_cube_006.use_remesh_preserve_volume = False
me_cube_006.use_remesh_preserve_attributes = False
me_cube_006.use_mirror_vertex_groups = False
me_cube_006.update()
me_cube_005 = bpy.data.meshes.new('Cube.005')
me_cube_005.from_pydata([(-1.0, -1.0, -1.0), (-1.0, -1.0, 1.0), (-1.0, 1.0, -1.0), (-1.0, 1.0, 1.0), (1.0, -1.0, -1.0), (1.0, -1.0, 1.0), (1.0, 1.0, -1.0), (1.0, 1.0, 1.0)], [], [(0, 1, 3, 2), (2, 3, 7, 6), (6, 7, 5, 4), (4, 5, 1, 0), (2, 6, 4, 0), (7, 3, 1, 5)])
me_cube_005.materials.append(mat_crate)
me_cube_005.use_remesh_preserve_volume = False
me_cube_005.use_remesh_preserve_attributes = False
me_cube_005.use_mirror_vertex_groups = False
me_cube_005.update()
me_cube_004 = bpy.data.meshes.new('Cube.004')
me_cube_004.from_pydata([(-1.0, -1.0, -1.0), (-1.0, -1.0, 1.0), (-1.0, 1.0, -1.0), (-1.0, 1.0, 1.0), (1.0, -1.0, -1.0), (1.0, -1.0, 1.0), (1.0, 1.0, -1.0), (1.0, 1.0, 1.0)], [], [(0, 1, 3, 2), (2, 3, 7, 6), (6, 7, 5, 4), (4, 5, 1, 0), (2, 6, 4, 0), (7, 3, 1, 5)])
me_cube_004.materials.append(mat_crate)
me_cube_004.use_remesh_preserve_volume = False
me_cube_004.use_remesh_preserve_attributes = False
me_cube_004.use_mirror_vertex_groups = False
me_cube_004.update()
me_cube_003 = bpy.data.meshes.new('Cube.003')
me_cube_003.from_pydata([(-1.0, -1.0, -1.0), (-1.0, -1.0, 1.0), (-1.0, 1.0, -1.0), (-1.0, 1.0, 1.0), (1.0, -1.0, -1.0), (1.0, -1.0, 1.0), (1.0, 1.0, -1.0), (1.0, 1.0, 1.0)], [], [(0, 1, 3, 2), (2, 3, 7, 6), (6, 7, 5, 4), (4, 5, 1, 0), (2, 6, 4, 0), (7, 3, 1, 5)])
me_cube_003.materials.append(mat_crate)
me_cube_003.use_remesh_preserve_volume = False
me_cube_003.use_remesh_preserve_attributes = False
me_cube_003.use_mirror_vertex_groups = False
me_cube_003.update()
me_cube_002 = bpy.data.meshes.new('Cube.002')
me_cube_002.from_pydata([(-1.0, -1.0, -1.0), (-1.0, -1.0, 1.0), (-1.0, 1.0, -1.0), (-1.0, 1.0, 1.0), (1.0, -1.0, -1.0), (1.0, -1.0, 1.0), (1.0, 1.0, -1.0), (1.0, 1.0, 1.0)], [], [(0, 1, 3, 2), (2, 3, 7, 6), (6, 7, 5, 4), (4, 5, 1, 0), (2, 6, 4, 0), (7, 3, 1, 5)])
me_cube_002.materials.append(mat_crate)
me_cube_002.use_remesh_preserve_volume = False
me_cube_002.use_remesh_preserve_attributes = False
me_cube_002.use_mirror_vertex_groups = False
me_cube_002.update()
me_plane_008 = bpy.data.meshes.new('Plane.008')
me_plane_008.from_pydata([(-0.1037, -0.9279, -1.172), (-0.08826, -0.7072, -1.475), (-0.4912, -0.9275, -1.16), (-0.4757, -0.7067, -1.463), (-0.2108, -1.133, -0.5741), (-0.2115, -1.264, -0.4316), (-0.2096, -0.9905, -0.4428), (-0.2102, -1.122, -0.3002), (-0.017, -1.134, -0.5745), (-0.01764, -1.266, -0.4319), (-0.01576, -0.9918, -0.4431), (-0.0164, -1.123, -0.3006), (-1.125, -0.6736, -0.874), (-1.11, -0.1743, -1.435), (-1.128, -0.3896, -0.6103), (-1.113, 0.1098, -1.171), (0.7725, -0.5867, -0.8065), (0.7813, -0.0754, -1.356), (0.7711, -0.3084, -0.5367), (0.7798, 0.2029, -1.087), (-1.331, -0.992, 0.003845), (1.0, -1.0, 0.0), (-1.243, 0.2949, 0.06182), (1.1, 0.2279, -0.02241), (-1.391, -1.272, -1.191), (1.088, -1.302, -1.216), (0.7579, 0.5215, -0.7929), (0.7607, -0.4595, -1.689), (-1.105, -0.4466, -1.685), (-1.107, 0.5344, -0.7894), (0.7305, -0.1917, -0.05806), (0.7364, -1.142, -0.9133), (-1.129, -1.129, -0.9098), (-1.132, -0.1484, -0.01388), (0.6999, -0.9824, -0.06235), (-0.2007, -0.17, -0.03597), (-0.1963, -1.136, -0.9116), (-1.164, -0.9543, -0.03849), (-0.232, -0.9683, -0.05042)], [], [(0, 1, 3, 2), (4, 5, 7, 6), (6, 7, 11, 10), (10, 11, 9, 8), (8, 9, 5, 4), (6, 10, 8, 4), (11, 7, 5, 9), (12, 13, 15, 14), (16, 17, 19, 18), (20, 21, 23, 22), (21, 20, 24, 25), (26, 27, 28, 29), (38, 37, 32, 36), (26, 30, 34, 31, 27), (27, 31, 36, 32, 28), (28, 32, 37, 33, 29), (30, 26, 29, 33, 35), (34, 38, 36, 31), (30, 35, 38, 34), (35, 33, 37, 38)])
me_plane_008.polygons.foreach_set('material_index', [1, 1, 1, 1, 1, 1, 1, 1, 1, 0, 0, 2, 2, 2, 2, 2, 2, 2, 2, 2])
me_plane_008.materials.append(mat_roof)
me_plane_008.materials.append(mat_door)
me_plane_008.materials.append(mat_house)
me_plane_008.use_remesh_preserve_volume = False
me_plane_008.use_remesh_preserve_attributes = False
me_plane_008.use_mirror_vertex_groups = False
me_plane_008.update()
me_plane_007 = bpy.data.meshes.new('Plane.007')
me_plane_007.from_pydata([(-0.1037, -0.9279, -1.172), (-0.08826, -0.7072, -1.475), (-0.4912, -0.9275, -1.16), (-0.4757, -0.7067, -1.463), (-0.2108, -1.133, -0.5741), (-0.2115, -1.264, -0.4316), (-0.2096, -0.9905, -0.4428), (-0.2102, -1.122, -0.3002), (-0.017, -1.134, -0.5745), (-0.01764, -1.266, -0.4319), (-0.01576, -0.9918, -0.4431), (-0.0164, -1.123, -0.3006), (-1.125, -0.6736, -0.874), (-1.11, -0.1743, -1.435), (-1.128, -0.3896, -0.6103), (-1.113, 0.1098, -1.171), (0.7725, -0.5867, -0.8065), (0.7813, -0.0754, -1.356), (0.7711, -0.3084, -0.5367), (0.7798, 0.2029, -1.087), (-1.331, -0.992, 0.003845), (1.0, -1.0, 0.0), (-1.243, 0.2949, 0.06182), (1.1, 0.2279, -0.02241), (-1.391, -1.272, -1.191), (1.088, -1.302, -1.216), (0.7579, 0.5215, -0.7929), (0.7607, -0.4595, -1.689), (-1.105, -0.4466, -1.685), (-1.107, 0.5344, -0.7894), (0.7305, -0.1917, -0.05806), (0.7364, -1.142, -0.9133), (-1.129, -1.129, -0.9098), (-1.132, -0.1484, -0.01388), (0.6999, -0.9824, -0.06235), (-0.2007, -0.17, -0.03597), (-0.1963, -1.136, -0.9116), (-1.164, -0.9543, -0.03849), (-0.232, -0.9683, -0.05042)], [], [(0, 1, 3, 2), (4, 5, 7, 6), (6, 7, 11, 10), (10, 11, 9, 8), (8, 9, 5, 4), (6, 10, 8, 4), (11, 7, 5, 9), (12, 13, 15, 14), (16, 17, 19, 18), (20, 21, 23, 22), (21, 20, 24, 25), (26, 27, 28, 29), (38, 37, 32, 36), (26, 30, 34, 31, 27), (27, 31, 36, 32, 28), (28, 32, 37, 33, 29), (30, 26, 29, 33, 35), (34, 38, 36, 31), (30, 35, 38, 34), (35, 33, 37, 38)])
me_plane_007.polygons.foreach_set('material_index', [1, 1, 1, 1, 1, 1, 1, 1, 1, 0, 0, 2, 2, 2, 2, 2, 2, 2, 2, 2])
me_plane_007.materials.append(mat_roof)
me_plane_007.materials.append(mat_door)
me_plane_007.materials.append(mat_house)
me_plane_007.use_remesh_preserve_volume = False
me_plane_007.use_remesh_preserve_attributes = False
me_plane_007.use_mirror_vertex_groups = False
me_plane_007.update()
me_plane_006 = bpy.data.meshes.new('Plane.006')
me_plane_006.from_pydata([(-0.1037, -0.9279, -1.172), (-0.08826, -0.7072, -1.475), (-0.4912, -0.9275, -1.16), (-0.4757, -0.7067, -1.463), (-0.2108, -1.133, -0.5741), (-0.2115, -1.264, -0.4316), (-0.2096, -0.9905, -0.4428), (-0.2102, -1.122, -0.3002), (-0.017, -1.134, -0.5745), (-0.01764, -1.266, -0.4319), (-0.01576, -0.9918, -0.4431), (-0.0164, -1.123, -0.3006), (-1.125, -0.6736, -0.874), (-1.11, -0.1743, -1.435), (-1.128, -0.3896, -0.6103), (-1.113, 0.1098, -1.171), (0.7725, -0.5867, -0.8065), (0.7813, -0.0754, -1.356), (0.7711, -0.3084, -0.5367), (0.7798, 0.2029, -1.087), (-1.331, -0.992, 0.003845), (1.0, -1.0, 0.0), (-1.243, 0.2949, 0.06182), (1.1, 0.2279, -0.02241), (-1.391, -1.272, -1.191), (1.088, -1.302, -1.216), (0.7579, 0.5215, -0.7929), (0.7607, -0.4595, -1.689), (-1.105, -0.4466, -1.685), (-1.107, 0.5344, -0.7894), (0.7305, -0.1917, -0.05806), (0.7364, -1.142, -0.9133), (-1.129, -1.129, -0.9098), (-1.132, -0.1484, -0.01388), (0.6999, -0.9824, -0.06235), (-0.2007, -0.17, -0.03597), (-0.1963, -1.136, -0.9116), (-1.164, -0.9543, -0.03849), (-0.232, -0.9683, -0.05042)], [], [(0, 1, 3, 2), (4, 5, 7, 6), (6, 7, 11, 10), (10, 11, 9, 8), (8, 9, 5, 4), (6, 10, 8, 4), (11, 7, 5, 9), (12, 13, 15, 14), (16, 17, 19, 18), (20, 21, 23, 22), (21, 20, 24, 25), (26, 27, 28, 29), (38, 37, 32, 36), (26, 30, 34, 31, 27), (27, 31, 36, 32, 28), (28, 32, 37, 33, 29), (30, 26, 29, 33, 35), (34, 38, 36, 31), (30, 35, 38, 34), (35, 33, 37, 38)])
me_plane_006.polygons.foreach_set('material_index', [1, 1, 1, 1, 1, 1, 1, 1, 1, 0, 0, 2, 2, 2, 2, 2, 2, 2, 2, 2])
me_plane_006.materials.append(mat_roof)
me_plane_006.materials.append(mat_door)
me_plane_006.materials.append(mat_house)
me_plane_006.use_remesh_preserve_volume = False
me_plane_006.use_remesh_preserve_attributes = False
me_plane_006.use_mirror_vertex_groups = False
me_plane_006.update()
me_plane_005 = bpy.data.meshes.new('Plane.005')
me_plane_005.from_pydata([(-0.1037, -0.9279, -1.172), (-0.08826, -0.7072, -1.475), (-0.4912, -0.9275, -1.16), (-0.4757, -0.7067, -1.463), (-0.2108, -1.133, -0.5741), (-0.2115, -1.264, -0.4316), (-0.2096, -0.9905, -0.4428), (-0.2102, -1.122, -0.3002), (-0.017, -1.134, -0.5745), (-0.01764, -1.266, -0.4319), (-0.01576, -0.9918, -0.4431), (-0.0164, -1.123, -0.3006), (-1.125, -0.6736, -0.874), (-1.11, -0.1743, -1.435), (-1.128, -0.3896, -0.6103), (-1.113, 0.1098, -1.171), (0.7725, -0.5867, -0.8065), (0.7813, -0.0754, -1.356), (0.7711, -0.3084, -0.5367), (0.7798, 0.2029, -1.087), (-1.331, -0.992, 0.003845), (1.0, -1.0, 0.0), (-1.243, 0.2949, 0.06182), (1.1, 0.2279, -0.02241), (-1.391, -1.272, -1.191), (1.088, -1.302, -1.216), (0.7579, 0.5215, -0.7929), (0.7607, -0.4595, -1.689), (-1.105, -0.4466, -1.685), (-1.107, 0.5344, -0.7894), (0.7305, -0.1917, -0.05806), (0.7364, -1.142, -0.9133), (-1.129, -1.129, -0.9098), (-1.132, -0.1484, -0.01388), (0.6999, -0.9824, -0.06235), (-0.2007, -0.17, -0.03597), (-0.1963, -1.136, -0.9116), (-1.164, -0.9543, -0.03849), (-0.232, -0.9683, -0.05042)], [], [(0, 1, 3, 2), (4, 5, 7, 6), (6, 7, 11, 10), (10, 11, 9, 8), (8, 9, 5, 4), (6, 10, 8, 4), (11, 7, 5, 9), (12, 13, 15, 14), (16, 17, 19, 18), (20, 21, 23, 22), (21, 20, 24, 25), (26, 27, 28, 29), (38, 37, 32, 36), (26, 30, 34, 31, 27), (27, 31, 36, 32, 28), (28, 32, 37, 33, 29), (30, 26, 29, 33, 35), (34, 38, 36, 31), (30, 35, 38, 34), (35, 33, 37, 38)])
me_plane_005.polygons.foreach_set('material_index', [1, 1, 1, 1, 1, 1, 1, 1, 1, 0, 0, 2, 2, 2, 2, 2, 2, 2, 2, 2])
me_plane_005.materials.append(mat_roof)
me_plane_005.materials.append(mat_door)
me_plane_005.materials.append(mat_house)
me_plane_005.use_remesh_preserve_volume = False
me_plane_005.use_remesh_preserve_attributes = False
me_plane_005.use_mirror_vertex_groups = False
me_plane_005.update()
me_plane_001 = bpy.data.meshes.new('Plane.001')
me_plane_001.from_pydata([(-0.1037, -0.9279, -1.172), (-0.08826, -0.7072, -1.475), (-0.4912, -0.9275, -1.16), (-0.4757, -0.7067, -1.463), (-0.2108, -1.133, -0.5741), (-0.2115, -1.264, -0.4316), (-0.2096, -0.9905, -0.4428), (-0.2102, -1.122, -0.3002), (-0.017, -1.134, -0.5745), (-0.01764, -1.266, -0.4319), (-0.01576, -0.9918, -0.4431), (-0.0164, -1.123, -0.3006), (-1.125, -0.6736, -0.874), (-1.11, -0.1743, -1.435), (-1.128, -0.3896, -0.6103), (-1.113, 0.1098, -1.171), (0.7725, -0.5867, -0.8065), (0.7813, -0.0754, -1.356), (0.7711, -0.3084, -0.5367), (0.7798, 0.2029, -1.087), (-1.331, -0.992, 0.003845), (1.0, -1.0, 0.0), (-1.243, 0.2949, 0.06182), (1.1, 0.2279, -0.02241), (-1.391, -1.272, -1.191), (1.088, -1.302, -1.216), (0.7579, 0.5215, -0.7929), (0.7607, -0.4595, -1.689), (-1.105, -0.4466, -1.685), (-1.107, 0.5344, -0.7894), (0.7305, -0.1917, -0.05806), (0.7364, -1.142, -0.9133), (-1.129, -1.129, -0.9098), (-1.132, -0.1484, -0.01388), (0.6999, -0.9824, -0.06235), (-0.2007, -0.17, -0.03597), (-0.1963, -1.136, -0.9116), (-1.164, -0.9543, -0.03849), (-0.232, -0.9683, -0.05042)], [], [(0, 1, 3, 2), (4, 5, 7, 6), (6, 7, 11, 10), (10, 11, 9, 8), (8, 9, 5, 4), (6, 10, 8, 4), (11, 7, 5, 9), (12, 13, 15, 14), (16, 17, 19, 18), (20, 21, 23, 22), (21, 20, 24, 25), (26, 27, 28, 29), (38, 37, 32, 36), (26, 30, 34, 31, 27), (27, 31, 36, 32, 28), (28, 32, 37, 33, 29), (30, 26, 29, 33, 35), (34, 38, 36, 31), (30, 35, 38, 34), (35, 33, 37, 38)])
me_plane_001.polygons.foreach_set('material_index', [1, 1, 1, 1, 1, 1, 1, 1, 1, 0, 0, 2, 2, 2, 2, 2, 2, 2, 2, 2])
me_plane_001.materials.append(mat_roof)
me_plane_001.materials.append(mat_door)
me_plane_001.materials.append(mat_house)
me_plane_001.use_remesh_preserve_volume = False
me_plane_001.use_remesh_preserve_attributes = False
me_plane_001.use_mirror_vertex_groups = False
me_plane_001.update()
me_plane = bpy.data.meshes.new('Plane')
me_plane.from_pydata([(-1.079, -1.109, 0.0232), (0.9447, -1.213, 0.01661), (-1.072, 1.144, 0.02053), (1.16, 1.003, -0.04644), (-1.478, -0.0003851, 0.05334), (0.02018, -1.543, -0.00779), (1.541, 0.01856, -0.1409), (0.01521, 1.602, -0.000779), (-0.06914, -0.09964, 0.1737), (-1.346, -0.5808, 0.06033), (0.5084, -1.438, 0.0005192), (1.393, 0.5254, -0.1116), (-0.5371, 1.511, 0.01126), (-1.33, 0.5969, 0.05517), (-0.5846, -1.373, 0.02319), (1.391, -0.7016, -0.1106), (0.6621, 1.394, -0.04128), (-0.03979, 0.7248, 0.09499), (-0.02752, -0.8605, 0.07429), (-0.7389, -0.0001978, 0.02992), (0.7265, -0.08276, 0.03324), (0.5963, -0.7363, 0.05609), (-0.6734, -0.7238, 0.03054), (-0.697, 0.6728, 0.03839), (0.614, 0.6635, 0.03345)], [], [(24, 11, 3, 16), (23, 17, 7, 12), (22, 18, 8, 19), (21, 15, 6, 20), (18, 21, 20, 8), (5, 10, 21, 18), (10, 1, 15, 21), (9, 22, 19, 4), (0, 14, 22, 9), (14, 5, 18, 22), (13, 23, 12, 2), (4, 19, 23, 13), (19, 8, 17, 23), (17, 24, 16, 7), (8, 20, 24, 17), (20, 6, 11, 24)])
me_plane.materials.append(mat_grass)
me_plane.use_remesh_preserve_volume = False
me_plane.use_remesh_preserve_attributes = False
me_plane.use_mirror_vertex_groups = False
me_plane.update()

# ---- objects
ob_plane_014 = bpy.data.objects.new('Plane.014', me_plane_015)
ob_plane_013 = bpy.data.objects.new('Plane.013', me_plane_014)
ob_plane_012 = bpy.data.objects.new('Plane.012', me_plane_013)
ob_plane_011 = bpy.data.objects.new('Plane.011', me_plane_012)
ob_plane_010 = bpy.data.objects.new('Plane.010', me_plane_011)
ob_plane_009 = bpy.data.objects.new('Plane.009', me_plane_010)
ob_plane_008 = bpy.data.objects.new('Plane.008', me_plane_009)
ob_plane_007 = bpy.data.objects.new('Plane.007', me_plane_004)
ob_plane_006 = bpy.data.objects.new('Plane.006', me_plane_003)
ob_plane_005 = bpy.data.objects.new('Plane.005', me_plane_002)
ob_crate_016 = bpy.data.objects.new('Crate.016', me_cube_020)
ob_crate_011 = bpy.data.objects.new('Crate.011', me_cube_015)
ob_cube_003 = bpy.data.objects.new('Cube.003', me_cube_014)
ob_cube_002 = bpy.data.objects.new('Cube.002', me_cube_013)
ob_cube_001 = bpy.data.objects.new('Cube.001', me_cube_012)
ob_crate_010 = bpy.data.objects.new('Crate.010', me_cube_010)
ob_crate_009 = bpy.data.objects.new('Crate.009', me_cube_009)
ob_crate_008 = bpy.data.objects.new('Crate.008', me_cube_008)
ob_crate_007 = bpy.data.objects.new('Crate.007', me_cube_001)
ob_crate_006 = bpy.data.objects.new('Crate.006', me_cube_000)
ob_crate_005 = bpy.data.objects.new('Crate.005', me_cube_007)
ob_crate_004 = bpy.data.objects.new('Crate.004', me_cube_006)
ob_crate_003 = bpy.data.objects.new('Crate.003', me_cube_005)
ob_crate_002 = bpy.data.objects.new('Crate.002', me_cube_004)
ob_crate_001 = bpy.data.objects.new('Crate.001', me_cube_003)
ob_crate = bpy.data.objects.new('Crate', me_cube_002)
ob_plane_004 = bpy.data.objects.new('Plane.004', me_plane_008)
ob_plane_003 = bpy.data.objects.new('Plane.003', me_plane_007)
ob_plane_002 = bpy.data.objects.new('Plane.002', me_plane_006)
ob_plane_001 = bpy.data.objects.new('Plane.001', me_plane_005)
ob_plane = bpy.data.objects.new('Plane', me_plane_001)
ob_grass = bpy.data.objects.new('Grass', me_plane)

# ---- transforms, parenting, visibility, modifiers, constraints
ob_plane_014.location = (-0.6806, -1.597, 0.6986)
ob_plane_014.rotation_euler = (-0.6602, 0.1253, 2.469)
ob_plane_014.scale = (0.1881, 0.1881, 0.1881)
ob_plane_014.lineart.crease_threshold = 0.0
ob_plane_013.location = (0.4054, 1.708, 0.6491)
ob_plane_013.rotation_euler = (-0.6602, 0.1253, 2.469)
ob_plane_013.scale = (0.1881, 0.1881, 0.1881)
ob_plane_013.lineart.crease_threshold = 0.0
ob_plane_012.location = (1.587, 0.7159, 0.5752)
ob_plane_012.rotation_euler = (-0.7445, 0.003294, 0.006378)
ob_plane_012.scale = (0.2401, 0.2401, 0.2401)
ob_plane_012.lineart.crease_threshold = 0.0
ob_plane_011.location = (-0.1595, 0.3502, 1.004)
ob_plane_011.rotation_euler = (-0.6286, 0.07594, -0.9605)
ob_plane_011.scale = (0.2916, 0.2916, 0.2916)
ob_plane_011.lineart.crease_threshold = 0.0
ob_plane_010.location = (0.7603, -1.202, 0.6209)
ob_plane_010.rotation_euler = (-0.9829, 0.09576, 0.2406)
ob_plane_010.scale = (0.2445, 0.2445, 0.2445)
ob_plane_010.lineart.crease_threshold = 0.0
ob_plane_009.location = (0.3424, -0.03905, 0.8708)
ob_plane_009.rotation_euler = (-0.7389, -0.001855, 1.736)
ob_plane_009.scale = (0.2445, 0.2445, 0.2445)
ob_plane_009.lineart.crease_threshold = 0.0
ob_plane_008.location = (-0.9729, -0.1429, 0.8388)
ob_plane_008.rotation_euler = (-0.7389, -0.001855, 1.736)
ob_plane_008.scale = (0.2445, 0.2445, 0.2445)
ob_plane_008.lineart.crease_threshold = 0.0
ob_plane_007.location = (-0.03444, 1.207, 0.9539)
ob_plane_007.rotation_euler = (-0.8543, 0.03031, 0.8097)
ob_plane_007.scale = (0.2445, 0.2445, 0.2445)
ob_plane_007.lineart.crease_threshold = 0.0
ob_plane_006.location = (1.201, -0.181, 0.6136)
ob_plane_006.rotation_euler = (-0.6602, 0.1253, 2.469)
ob_plane_006.scale = (0.1881, 0.1881, 0.1881)
ob_plane_006.lineart.crease_threshold = 0.0
ob_plane_005.location = (-1.819, 0.205, 0.8215)
ob_plane_005.rotation_euler = (-0.8543, 0.03031, 0.8097)
ob_plane_005.scale = (0.3237, 0.3237, 0.3237)
ob_plane_005.lineart.crease_threshold = 0.0
ob_crate_016.location = (-0.4503, -0.4875, 0.5648)
ob_crate_016.rotation_euler = (0.005713, 0.1059, -0.01269)
ob_crate_016.scale = (0.01534, 0.01534, 0.01534)
ob_crate_016.lineart.crease_threshold = 0.0
ob_crate_011.location = (-0.2469, -1.48, 0.4979)
ob_crate_011.rotation_euler = (0.005713, 0.1059, -0.01269)
ob_crate_011.scale = (0.01534, 0.01534, 0.01534)
ob_crate_011.lineart.crease_threshold = 0.0
ob_cube_003.location = (0.1735, 0.43, 0.8273)
ob_cube_003.rotation_euler = (0.00581, -0.3376, 2.334)
ob_cube_003.scale = (0.2765, 0.2765, 0.2765)
ob_cube_003.lineart.crease_threshold = 0.0
ob_cube_002.location = (0.04722, 0.3688, 0.8062)
ob_cube_002.rotation_euler = (0.009089, -0.3383, 1.876)
ob_cube_002.scale = (0.2765, 0.2765, 0.2765)
ob_cube_002.lineart.crease_threshold = 0.0
ob_cube_001.location = (-0.1531, 0.3775, 0.8697)
ob_cube_001.rotation_euler = (-0.02409, -0.01136, 0.7856)
ob_cube_001.scale = (0.2765, 0.2765, 0.2765)
ob_cube_001.lineart.crease_threshold = 0.0
ob_crate_010.location = (-1.431, -0.183, 0.4844)
ob_crate_010.rotation_euler = (0.005713, 0.1059, -0.01269)
ob_crate_010.scale = (0.01534, 0.01534, 0.01534)
ob_crate_010.lineart.crease_threshold = 0.0
ob_crate_009.location = (-0.5584, 1.502, 0.4014)
ob_crate_009.rotation_euler = (0.005713, 0.1059, -0.01269)
ob_crate_009.scale = (0.01534, 0.01534, 0.01534)
ob_crate_009.lineart.crease_threshold = 0.0
ob_crate_008.location = (0.1377, 0.1364, 0.5218)
ob_crate_008.rotation_euler = (0.005713, 0.1059, -0.01269)
ob_crate_008.scale = (0.01534, 0.01534, 0.01534)
ob_crate_008.lineart.crease_threshold = 0.0
ob_crate_007.location = (1.664, 0.3028, 0.3364)
ob_crate_007.rotation_euler = (0.005713, 0.1059, -0.01269)
ob_crate_007.scale = (0.01534, 0.01534, 0.01534)
ob_crate_007.lineart.crease_threshold = 0.0
ob_crate_006.location = (-0.03197, -0.889, 0.5829)
ob_crate_006.scale = (0.09994, 0.09994, 0.09994)
ob_crate_006.lineart.crease_threshold = 0.0
ob_crate_005.location = (0.8545, 0.2062, 0.5378)
ob_crate_005.scale = (0.1873, 0.1873, 0.1873)
ob_crate_005.lineart.crease_threshold = 0.0
ob_crate_004.location = (-0.6289, 0.01345, 0.6408)
ob_crate_004.scale = (0.06957, 0.06957, 0.06957)
ob_crate_004.lineart.crease_threshold = 0.0
ob_crate_003.location = (-0.259, 0.55, 0.6242)
ob_crate_003.scale = (0.06957, 0.06957, 0.06957)
ob_crate_003.lineart.crease_threshold = 0.0
ob_crate_002.location = (0.1241, 0.4919, 0.5893)
ob_crate_002.scale = (0.06957, 0.06957, 0.06957)
ob_crate_002.lineart.crease_threshold = 0.0
ob_crate_001.location = (-0.4718, -0.2254, 0.6079)
ob_crate_001.scale = (0.1465, 0.1465, 0.1465)
ob_crate_001.lineart.crease_threshold = 0.0
ob_crate.location = (0.3231, 0.2216, 0.6568)
ob_crate.scale = (0.06957, 0.06957, 0.06957)
ob_crate.lineart.crease_threshold = 0.0
ob_plane_004.location = (-0.1969, 2.053, 0.7709)
ob_plane_004.rotation_euler = (-0.8543, 0.03031, 0.8097)
ob_plane_004.scale = (0.2445, 0.2445, 0.2445)
ob_plane_004.lineart.crease_threshold = 0.0
ob_plane_003.location = (0.5584, -0.4817, 0.7776)
ob_plane_003.rotation_euler = (-0.7167, 0.2158, 0.9158)
ob_plane_003.scale = (0.3085, 0.3085, 0.3085)
ob_plane_003.lineart.crease_threshold = 0.0
ob_plane_002.location = (-0.963, 1.315, 0.9323)
ob_plane_002.rotation_euler = (-0.7106, -0.1939, -0.417)
ob_plane_002.scale = (0.2916, 0.2916, 0.2916)
ob_plane_002.lineart.crease_threshold = 0.0
ob_plane_001.location = (0.9352, 1.17, 0.7434)
ob_plane_001.rotation_euler = (-0.7445, 0.003294, 0.006378)
ob_plane_001.scale = (0.2401, 0.2401, 0.2401)
ob_plane_001.lineart.crease_threshold = 0.0
ob_plane.location = (-0.9788, -0.804, 0.8045)
ob_plane.rotation_euler = (-0.741, -0.09663, 0.02784)
ob_plane.scale = (0.2673, 0.2673, 0.2673)
ob_plane.lineart.crease_threshold = 0.0
ob_grass.location = (-0.1161, 0.1681, 0.4776)
ob_grass.scale = (1.338, 1.338, 1.338)
ob_grass.lineart.crease_threshold = 0.0

# ---- collection membership
col_collection_1.objects.link(ob_plane_014)
col_collection_1.objects.link(ob_plane_013)
col_collection_1.objects.link(ob_plane_012)
col_collection_1.objects.link(ob_plane_011)
col_collection_1.objects.link(ob_plane_010)
col_collection_1.objects.link(ob_plane_009)
col_collection_1.objects.link(ob_plane_008)
col_collection_1.objects.link(ob_plane_007)
col_collection_1.objects.link(ob_plane_006)
col_collection_1.objects.link(ob_plane_005)
col_collection_1.objects.link(ob_crate_016)
col_collection_1.objects.link(ob_crate_011)
col_collection_1.objects.link(ob_cube_003)
col_collection_1.objects.link(ob_cube_002)
col_collection_1.objects.link(ob_cube_001)
col_collection_1.objects.link(ob_crate_010)
col_collection_1.objects.link(ob_crate_009)
col_collection_1.objects.link(ob_crate_008)
col_collection_1.objects.link(ob_crate_007)
col_collection_1.objects.link(ob_crate_006)
col_collection_1.objects.link(ob_crate_005)
col_collection_1.objects.link(ob_crate_004)
col_collection_1.objects.link(ob_crate_003)
col_collection_1.objects.link(ob_crate_002)
col_collection_1.objects.link(ob_crate_001)
col_collection_1.objects.link(ob_crate)
col_collection_1.objects.link(ob_plane_004)
col_collection_1.objects.link(ob_plane_003)
col_collection_1.objects.link(ob_plane_002)
col_collection_1.objects.link(ob_plane_001)
col_collection_1.objects.link(ob_plane)
col_collection_1.objects.link(ob_grass)

# ---- scene / render settings (as saved in the file)
scene.frame_start = 1; scene.frame_end = 250; scene.frame_set(1)
scene.render.engine = 'BLENDER_EEVEE_NEXT'
scene.render.resolution_percentage = 50
scene.render.dither_intensity = 0.0
scene.cycles.use_denoising = False
scene.cycles.samples = 128
scene.cycles.sampling_pattern = 'TABULATED_SOBOL'
scene.cycles.light_sampling_threshold = 0.0
scene.cycles.use_adaptive_sampling = False
scene.cycles.use_light_tree = False
scene.cycles.blur_glossy = 0.0
scene.cycles.sample_clamp_indirect = 0.0
scene.view_settings.view_transform = 'Standard'
bpy.context.view_layer.update()

# ---- added for rendering (the .blend has no active camera and no usable light): camera, sun
cam_auto = bpy.data.cameras.new('AutoCamera')
cam_auto.lens = 50.0
cam_auto.sensor_width = 36.0
cam_auto.clip_end = 1000.0
ob_auto_camera = bpy.data.objects.new('AutoCamera', cam_auto)
scene.collection.objects.link(ob_auto_camera)
ob_auto_camera.location = (5.44673, -6.49503, 5.23426)
ob_auto_camera.rotation_euler = (1.09748, -7.21219e-08, 0.694738)
scene.camera = ob_auto_camera
light_auto_sun = bpy.data.lights.new('AutoSun', 'SUN')
light_auto_sun.energy = 3.0
light_auto_sun.angle = 0.0523599
ob_auto_sun = bpy.data.objects.new('AutoSun', light_auto_sun)
scene.collection.objects.link(ob_auto_sun)
ob_auto_sun.rotation_euler = (0.872665, 0.174533, 0.523599)
bpy.context.view_layer.update()

